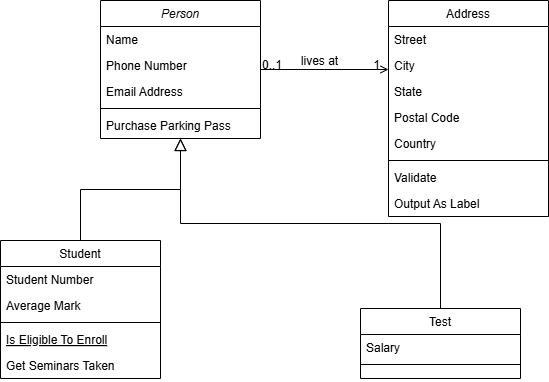

The diagram above was exported from draw.io. Its source (the exported page's mxGraphModel, read from the mxfile embedded in the PNG):
<mxGraphModel dx="1036" dy="666" grid="1" gridSize="10" guides="1" tooltips="1" connect="1" arrows="1" fold="1" page="1" pageScale="1" pageWidth="827" pageHeight="1169" math="0" shadow="0">
  <root>
    <mxCell id="WIyWlLk6GJQsqaUBKTNV-0" />
    <mxCell id="WIyWlLk6GJQsqaUBKTNV-1" parent="WIyWlLk6GJQsqaUBKTNV-0" />
    <mxCell id="zkfFHV4jXpPFQw0GAbJ--0" value="Person" style="swimlane;fontStyle=2;align=center;verticalAlign=top;childLayout=stackLayout;horizontal=1;startSize=26;horizontalStack=0;resizeParent=1;resizeLast=0;collapsible=1;marginBottom=0;rounded=0;shadow=0;strokeWidth=1;" parent="WIyWlLk6GJQsqaUBKTNV-1" vertex="1">
      <mxGeometry x="220" y="120" width="160" height="138" as="geometry">
        <mxRectangle x="230" y="140" width="160" height="26" as="alternateBounds" />
      </mxGeometry>
    </mxCell>
    <mxCell id="zkfFHV4jXpPFQw0GAbJ--1" value="Name" style="text;align=left;verticalAlign=top;spacingLeft=4;spacingRight=4;overflow=hidden;rotatable=0;points=[[0,0.5],[1,0.5]];portConstraint=eastwest;" parent="zkfFHV4jXpPFQw0GAbJ--0" vertex="1">
      <mxGeometry y="26" width="160" height="26" as="geometry" />
    </mxCell>
    <mxCell id="zkfFHV4jXpPFQw0GAbJ--2" value="Phone Number" style="text;align=left;verticalAlign=top;spacingLeft=4;spacingRight=4;overflow=hidden;rotatable=0;points=[[0,0.5],[1,0.5]];portConstraint=eastwest;rounded=0;shadow=0;html=0;" parent="zkfFHV4jXpPFQw0GAbJ--0" vertex="1">
      <mxGeometry y="52" width="160" height="26" as="geometry" />
    </mxCell>
    <mxCell id="zkfFHV4jXpPFQw0GAbJ--3" value="Email Address" style="text;align=left;verticalAlign=top;spacingLeft=4;spacingRight=4;overflow=hidden;rotatable=0;points=[[0,0.5],[1,0.5]];portConstraint=eastwest;rounded=0;shadow=0;html=0;" parent="zkfFHV4jXpPFQw0GAbJ--0" vertex="1">
      <mxGeometry y="78" width="160" height="26" as="geometry" />
    </mxCell>
    <mxCell id="zkfFHV4jXpPFQw0GAbJ--4" value="" style="line;html=1;strokeWidth=1;align=left;verticalAlign=middle;spacingTop=-1;spacingLeft=3;spacingRight=3;rotatable=0;labelPosition=right;points=[];portConstraint=eastwest;" parent="zkfFHV4jXpPFQw0GAbJ--0" vertex="1">
      <mxGeometry y="104" width="160" height="8" as="geometry" />
    </mxCell>
    <mxCell id="zkfFHV4jXpPFQw0GAbJ--5" value="Purchase Parking Pass" style="text;align=left;verticalAlign=top;spacingLeft=4;spacingRight=4;overflow=hidden;rotatable=0;points=[[0,0.5],[1,0.5]];portConstraint=eastwest;" parent="zkfFHV4jXpPFQw0GAbJ--0" vertex="1">
      <mxGeometry y="112" width="160" height="26" as="geometry" />
    </mxCell>
    <mxCell id="zkfFHV4jXpPFQw0GAbJ--6" value="Student" style="swimlane;fontStyle=0;align=center;verticalAlign=top;childLayout=stackLayout;horizontal=1;startSize=26;horizontalStack=0;resizeParent=1;resizeLast=0;collapsible=1;marginBottom=0;rounded=0;shadow=0;strokeWidth=1;" parent="WIyWlLk6GJQsqaUBKTNV-1" vertex="1">
      <mxGeometry x="120" y="360" width="160" height="138" as="geometry">
        <mxRectangle x="130" y="380" width="160" height="26" as="alternateBounds" />
      </mxGeometry>
    </mxCell>
    <mxCell id="zkfFHV4jXpPFQw0GAbJ--7" value="Student Number" style="text;align=left;verticalAlign=top;spacingLeft=4;spacingRight=4;overflow=hidden;rotatable=0;points=[[0,0.5],[1,0.5]];portConstraint=eastwest;" parent="zkfFHV4jXpPFQw0GAbJ--6" vertex="1">
      <mxGeometry y="26" width="160" height="26" as="geometry" />
    </mxCell>
    <mxCell id="zkfFHV4jXpPFQw0GAbJ--8" value="Average Mark" style="text;align=left;verticalAlign=top;spacingLeft=4;spacingRight=4;overflow=hidden;rotatable=0;points=[[0,0.5],[1,0.5]];portConstraint=eastwest;rounded=0;shadow=0;html=0;" parent="zkfFHV4jXpPFQw0GAbJ--6" vertex="1">
      <mxGeometry y="52" width="160" height="26" as="geometry" />
    </mxCell>
    <mxCell id="zkfFHV4jXpPFQw0GAbJ--9" value="" style="line;html=1;strokeWidth=1;align=left;verticalAlign=middle;spacingTop=-1;spacingLeft=3;spacingRight=3;rotatable=0;labelPosition=right;points=[];portConstraint=eastwest;" parent="zkfFHV4jXpPFQw0GAbJ--6" vertex="1">
      <mxGeometry y="78" width="160" height="8" as="geometry" />
    </mxCell>
    <mxCell id="zkfFHV4jXpPFQw0GAbJ--10" value="Is Eligible To Enroll" style="text;align=left;verticalAlign=top;spacingLeft=4;spacingRight=4;overflow=hidden;rotatable=0;points=[[0,0.5],[1,0.5]];portConstraint=eastwest;fontStyle=4" parent="zkfFHV4jXpPFQw0GAbJ--6" vertex="1">
      <mxGeometry y="86" width="160" height="26" as="geometry" />
    </mxCell>
    <mxCell id="zkfFHV4jXpPFQw0GAbJ--11" value="Get Seminars Taken" style="text;align=left;verticalAlign=top;spacingLeft=4;spacingRight=4;overflow=hidden;rotatable=0;points=[[0,0.5],[1,0.5]];portConstraint=eastwest;" parent="zkfFHV4jXpPFQw0GAbJ--6" vertex="1">
      <mxGeometry y="112" width="160" height="26" as="geometry" />
    </mxCell>
    <mxCell id="zkfFHV4jXpPFQw0GAbJ--12" value="" style="endArrow=block;endSize=10;endFill=0;shadow=0;strokeWidth=1;rounded=0;curved=0;edgeStyle=elbowEdgeStyle;elbow=vertical;" parent="WIyWlLk6GJQsqaUBKTNV-1" source="zkfFHV4jXpPFQw0GAbJ--6" target="zkfFHV4jXpPFQw0GAbJ--0" edge="1">
      <mxGeometry width="160" relative="1" as="geometry">
        <mxPoint x="200" y="203" as="sourcePoint" />
        <mxPoint x="200" y="203" as="targetPoint" />
      </mxGeometry>
    </mxCell>
    <mxCell id="zkfFHV4jXpPFQw0GAbJ--13" value="Test" style="swimlane;fontStyle=0;align=center;verticalAlign=top;childLayout=stackLayout;horizontal=1;startSize=26;horizontalStack=0;resizeParent=1;resizeLast=0;collapsible=1;marginBottom=0;rounded=0;shadow=0;strokeWidth=1;" parent="WIyWlLk6GJQsqaUBKTNV-1" vertex="1">
      <mxGeometry x="480" y="428" width="160" height="70" as="geometry">
        <mxRectangle x="340" y="380" width="170" height="26" as="alternateBounds" />
      </mxGeometry>
    </mxCell>
    <mxCell id="zkfFHV4jXpPFQw0GAbJ--14" value="Salary" style="text;align=left;verticalAlign=top;spacingLeft=4;spacingRight=4;overflow=hidden;rotatable=0;points=[[0,0.5],[1,0.5]];portConstraint=eastwest;" parent="zkfFHV4jXpPFQw0GAbJ--13" vertex="1">
      <mxGeometry y="26" width="160" height="26" as="geometry" />
    </mxCell>
    <mxCell id="zkfFHV4jXpPFQw0GAbJ--15" value="" style="line;html=1;strokeWidth=1;align=left;verticalAlign=middle;spacingTop=-1;spacingLeft=3;spacingRight=3;rotatable=0;labelPosition=right;points=[];portConstraint=eastwest;" parent="zkfFHV4jXpPFQw0GAbJ--13" vertex="1">
      <mxGeometry y="52" width="160" height="8" as="geometry" />
    </mxCell>
    <mxCell id="zkfFHV4jXpPFQw0GAbJ--16" value="" style="endArrow=block;endSize=10;endFill=0;shadow=0;strokeWidth=1;rounded=0;curved=0;edgeStyle=elbowEdgeStyle;elbow=vertical;" parent="WIyWlLk6GJQsqaUBKTNV-1" source="zkfFHV4jXpPFQw0GAbJ--13" target="zkfFHV4jXpPFQw0GAbJ--0" edge="1">
      <mxGeometry width="160" relative="1" as="geometry">
        <mxPoint x="210" y="373" as="sourcePoint" />
        <mxPoint x="310" y="271" as="targetPoint" />
      </mxGeometry>
    </mxCell>
    <mxCell id="zkfFHV4jXpPFQw0GAbJ--17" value="Address" style="swimlane;fontStyle=0;align=center;verticalAlign=top;childLayout=stackLayout;horizontal=1;startSize=26;horizontalStack=0;resizeParent=1;resizeLast=0;collapsible=1;marginBottom=0;rounded=0;shadow=0;strokeWidth=1;" parent="WIyWlLk6GJQsqaUBKTNV-1" vertex="1">
      <mxGeometry x="508" y="120" width="160" height="216" as="geometry">
        <mxRectangle x="550" y="140" width="160" height="26" as="alternateBounds" />
      </mxGeometry>
    </mxCell>
    <mxCell id="zkfFHV4jXpPFQw0GAbJ--18" value="Street" style="text;align=left;verticalAlign=top;spacingLeft=4;spacingRight=4;overflow=hidden;rotatable=0;points=[[0,0.5],[1,0.5]];portConstraint=eastwest;" parent="zkfFHV4jXpPFQw0GAbJ--17" vertex="1">
      <mxGeometry y="26" width="160" height="26" as="geometry" />
    </mxCell>
    <mxCell id="zkfFHV4jXpPFQw0GAbJ--19" value="City" style="text;align=left;verticalAlign=top;spacingLeft=4;spacingRight=4;overflow=hidden;rotatable=0;points=[[0,0.5],[1,0.5]];portConstraint=eastwest;rounded=0;shadow=0;html=0;" parent="zkfFHV4jXpPFQw0GAbJ--17" vertex="1">
      <mxGeometry y="52" width="160" height="26" as="geometry" />
    </mxCell>
    <mxCell id="zkfFHV4jXpPFQw0GAbJ--20" value="State" style="text;align=left;verticalAlign=top;spacingLeft=4;spacingRight=4;overflow=hidden;rotatable=0;points=[[0,0.5],[1,0.5]];portConstraint=eastwest;rounded=0;shadow=0;html=0;" parent="zkfFHV4jXpPFQw0GAbJ--17" vertex="1">
      <mxGeometry y="78" width="160" height="26" as="geometry" />
    </mxCell>
    <mxCell id="zkfFHV4jXpPFQw0GAbJ--21" value="Postal Code" style="text;align=left;verticalAlign=top;spacingLeft=4;spacingRight=4;overflow=hidden;rotatable=0;points=[[0,0.5],[1,0.5]];portConstraint=eastwest;rounded=0;shadow=0;html=0;" parent="zkfFHV4jXpPFQw0GAbJ--17" vertex="1">
      <mxGeometry y="104" width="160" height="26" as="geometry" />
    </mxCell>
    <mxCell id="zkfFHV4jXpPFQw0GAbJ--22" value="Country" style="text;align=left;verticalAlign=top;spacingLeft=4;spacingRight=4;overflow=hidden;rotatable=0;points=[[0,0.5],[1,0.5]];portConstraint=eastwest;rounded=0;shadow=0;html=0;" parent="zkfFHV4jXpPFQw0GAbJ--17" vertex="1">
      <mxGeometry y="130" width="160" height="26" as="geometry" />
    </mxCell>
    <mxCell id="zkfFHV4jXpPFQw0GAbJ--23" value="" style="line;html=1;strokeWidth=1;align=left;verticalAlign=middle;spacingTop=-1;spacingLeft=3;spacingRight=3;rotatable=0;labelPosition=right;points=[];portConstraint=eastwest;" parent="zkfFHV4jXpPFQw0GAbJ--17" vertex="1">
      <mxGeometry y="156" width="160" height="8" as="geometry" />
    </mxCell>
    <mxCell id="zkfFHV4jXpPFQw0GAbJ--24" value="Validate" style="text;align=left;verticalAlign=top;spacingLeft=4;spacingRight=4;overflow=hidden;rotatable=0;points=[[0,0.5],[1,0.5]];portConstraint=eastwest;" parent="zkfFHV4jXpPFQw0GAbJ--17" vertex="1">
      <mxGeometry y="164" width="160" height="26" as="geometry" />
    </mxCell>
    <mxCell id="zkfFHV4jXpPFQw0GAbJ--25" value="Output As Label" style="text;align=left;verticalAlign=top;spacingLeft=4;spacingRight=4;overflow=hidden;rotatable=0;points=[[0,0.5],[1,0.5]];portConstraint=eastwest;" parent="zkfFHV4jXpPFQw0GAbJ--17" vertex="1">
      <mxGeometry y="190" width="160" height="26" as="geometry" />
    </mxCell>
    <mxCell id="zkfFHV4jXpPFQw0GAbJ--26" value="" style="endArrow=open;shadow=0;strokeWidth=1;rounded=0;curved=0;endFill=1;edgeStyle=elbowEdgeStyle;elbow=vertical;" parent="WIyWlLk6GJQsqaUBKTNV-1" source="zkfFHV4jXpPFQw0GAbJ--0" target="zkfFHV4jXpPFQw0GAbJ--17" edge="1">
      <mxGeometry x="0.5" y="41" relative="1" as="geometry">
        <mxPoint x="380" y="192" as="sourcePoint" />
        <mxPoint x="540" y="192" as="targetPoint" />
        <mxPoint x="-40" y="32" as="offset" />
      </mxGeometry>
    </mxCell>
    <mxCell id="zkfFHV4jXpPFQw0GAbJ--27" value="0..1" style="resizable=0;align=left;verticalAlign=bottom;labelBackgroundColor=none;fontSize=12;" parent="zkfFHV4jXpPFQw0GAbJ--26" connectable="0" vertex="1">
      <mxGeometry x="-1" relative="1" as="geometry">
        <mxPoint y="4" as="offset" />
      </mxGeometry>
    </mxCell>
    <mxCell id="zkfFHV4jXpPFQw0GAbJ--28" value="1" style="resizable=0;align=right;verticalAlign=bottom;labelBackgroundColor=none;fontSize=12;" parent="zkfFHV4jXpPFQw0GAbJ--26" connectable="0" vertex="1">
      <mxGeometry x="1" relative="1" as="geometry">
        <mxPoint x="-7" y="4" as="offset" />
      </mxGeometry>
    </mxCell>
    <mxCell id="zkfFHV4jXpPFQw0GAbJ--29" value="lives at" style="text;html=1;resizable=0;points=[];;align=center;verticalAlign=middle;labelBackgroundColor=none;rounded=0;shadow=0;strokeWidth=1;fontSize=12;" parent="zkfFHV4jXpPFQw0GAbJ--26" vertex="1" connectable="0">
      <mxGeometry x="0.5" y="49" relative="1" as="geometry">
        <mxPoint x="-38" y="40" as="offset" />
      </mxGeometry>
    </mxCell>
  </root>
</mxGraphModel>